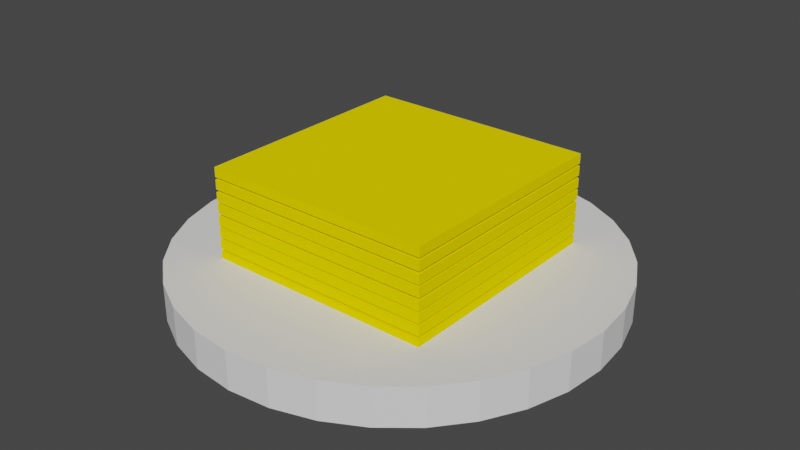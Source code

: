 # Source: cheese_generator.blend  (saved by Blender 2.83.18; exported with 4.5.12 LTS)
import bpy
from mathutils import Matrix  # noqa: F401  (used for matrix-valued properties, if any)

bpy.ops.wm.read_factory_settings(use_empty=True)
scene = bpy.context.scene
scene.name = 'Scene'

# ---- collections
col_collection = bpy.data.collections.new('Collection'); scene.collection.children.link(col_collection)

# ---- materials (node trees are filled in below, after node groups)
mat_material_004 = bpy.data.materials.new('Material.004')
mat_material_004.use_transparent_shadow = False
mat_material_023 = bpy.data.materials.new('Material.023')
mat_material_023.alpha_threshold = 0.0
mat_material_023.use_transparent_shadow = False
mat_material_023.diffuse_color = (1.0, 0.7947, 0.0, 1.0)
mat_material_023.line_color = (0.0, 0.0, 0.0, 1.0)

# ---- material node trees

# ---- world
world_world = bpy.data.worlds.new('World'); scene.world = world_world
world_world.use_nodes = True; world_world.node_tree.nodes.clear()
_N = world_world.node_tree.nodes; _L = world_world.node_tree.links
n0 = _N.new('ShaderNodeOutputWorld'); n0.name = 'World Output'; n0.location = (300, 300)
n1 = _N.new('ShaderNodeBackground'); n1.name = 'Background'; n1.location = (10, 300)
n1.inputs[0].default_value = (0.05088, 0.05088, 0.05088, 1.0)
_L.new(n1.outputs[0], n0.inputs[0])
n0.is_active_output = True
world_world.color = (0.05088, 0.05088, 0.05088)
world_world.use_sun_shadow = False
world_world.sun_shadow_jitter_overblur = 0.0

# ---- meshes
me_cylinder = bpy.data.meshes.new('Cylinder')
me_cylinder.from_pydata([(0.0, -0.01, -0.15), (0.0, 0.01, -0.15), (0.02926, -0.01, -0.1471), (0.02926, 0.01, -0.1471), (0.0574, -0.01, -0.1386), (0.0574, 0.01, -0.1386), (0.08334, -0.01, -0.1247), (0.08334, 0.01, -0.1247), (0.1061, -0.01, -0.1061), (0.1061, 0.01, -0.1061), (0.1247, -0.01, -0.08334), (0.1247, 0.01, -0.08334), (0.1386, -0.01, -0.0574), (0.1386, 0.01, -0.0574), (0.1471, -0.01, -0.02926), (0.1471, 0.01, -0.02926), (0.15, -0.01, -1.089e-08), (0.15, 0.01, -1.176e-08), (0.1471, -0.01, 0.02926), (0.1471, 0.01, 0.02926), (0.1386, -0.01, 0.0574), (0.1386, 0.01, 0.0574), (0.1247, -0.01, 0.08334), (0.1247, 0.01, 0.08334), (0.1061, -0.01, 0.1061), (0.1061, 0.01, 0.1061), (0.08334, -0.01, 0.1247), (0.08334, 0.01, 0.1247), (0.0574, -0.01, 0.1386), (0.0574, 0.01, 0.1386), (0.02926, -0.01, 0.1471), (0.02926, 0.01, 0.1471), (-4.888e-08, -0.01, 0.15), (-4.888e-08, 0.01, 0.15), (-0.02926, -0.01, 0.1471), (-0.02926, 0.01, 0.1471), (-0.0574, -0.01, 0.1386), (-0.0574, 0.01, 0.1386), (-0.08334, -0.01, 0.1247), (-0.08334, 0.01, 0.1247), (-0.1061, -0.01, 0.1061), (-0.1061, 0.01, 0.1061), (-0.1247, -0.01, 0.08334), (-0.1247, 0.01, 0.08334), (-0.1386, -0.01, 0.0574), (-0.1386, 0.01, 0.0574), (-0.1471, -0.01, 0.02926), (-0.1471, 0.01, 0.02926), (-0.15, -0.01, -1.444e-07), (-0.15, 0.01, -1.453e-07), (-0.1471, -0.01, -0.02926), (-0.1471, 0.01, -0.02926), (-0.1386, -0.01, -0.0574), (-0.1386, 0.01, -0.0574), (-0.1247, -0.01, -0.08334), (-0.1247, 0.01, -0.08334), (-0.1061, -0.01, -0.1061), (-0.1061, 0.01, -0.1061), (-0.08334, -0.01, -0.1247), (-0.08334, 0.01, -0.1247), (-0.0574, -0.01, -0.1386), (-0.0574, 0.01, -0.1386), (-0.02926, -0.01, -0.1471), (-0.02926, 0.01, -0.1471)], [], [(0, 1, 3, 2), (2, 3, 5, 4), (4, 5, 7, 6), (6, 7, 9, 8), (8, 9, 11, 10), (10, 11, 13, 12), (12, 13, 15, 14), (14, 15, 17, 16), (16, 17, 19, 18), (18, 19, 21, 20), (20, 21, 23, 22), (22, 23, 25, 24), (24, 25, 27, 26), (26, 27, 29, 28), (28, 29, 31, 30), (30, 31, 33, 32), (32, 33, 35, 34), (34, 35, 37, 36), (36, 37, 39, 38), (38, 39, 41, 40), (40, 41, 43, 42), (42, 43, 45, 44), (44, 45, 47, 46), (46, 47, 49, 48), (48, 49, 51, 50), (50, 51, 53, 52), (52, 53, 55, 54), (54, 55, 57, 56), (56, 57, 59, 58), (58, 59, 61, 60), (3, 1, 63, 61, 59, 57, 55, 53, 51, 49, 47, 45, 43, 41, 39, 37, 35, 33, 31, 29, 27, 25, 23, 21, 19, 17, 15, 13, 11, 9, 7, 5), (60, 61, 63, 62), (62, 63, 1, 0), (0, 2, 4, 6, 8, 10, 12, 14, 16, 18, 20, 22, 24, 26, 28, 30, 32, 34, 36, 38, 40, 42, 44, 46, 48, 50, 52, 54, 56, 58, 60, 62)])
_uv = me_cylinder.uv_layers.new(name='UVMap')
_uv.uv.foreach_set('vector', [1.0, 0.5, 1.0, 1.0, 0.9688, 1.0, 0.9688, 0.5, 0.9688, 0.5, 0.9688, 1.0, 0.9375, 1.0, 0.9375, 0.5, 0.9375, 0.5, 0.9375, 1.0, 0.9062, 1.0, 0.9062, 0.5, 0.9062, 0.5, 0.9062, 1.0, 0.875, 1.0, 0.875, 0.5, 0.875, 0.5, 0.875, 1.0, 0.8438, 1.0, 0.8438, 0.5, 0.8438, 0.5, 0.8438, 1.0, 0.8125, 1.0, 0.8125, 0.5, 0.8125, 0.5, 0.8125, 1.0, 0.7812, 1.0, 0.7812, 0.5, 0.7812, 0.5, 0.7812, 1.0, 0.75, 1.0, 0.75, 0.5, 0.75, 0.5, 0.75, 1.0, 0.7188, 1.0, 0.7188, 0.5, 0.7188, 0.5, 0.7188, 1.0, 0.6875, 1.0, 0.6875, 0.5, 0.6875, 0.5, 0.6875, 1.0, 0.6562, 1.0, 0.6562, 0.5, 0.6562, 0.5, 0.6562, 1.0, 0.625, 1.0, 0.625, 0.5, 0.625, 0.5, 0.625, 1.0, 0.5938, 1.0, 0.5938, 0.5, 0.5938, 0.5, 0.5938, 1.0, 0.5625, 1.0, 0.5625, 0.5, 0.5625, 0.5, 0.5625, 1.0, 0.5312, 1.0, 0.5312, 0.5, 0.5312, 0.5, 0.5312, 1.0, 0.5, 1.0, 0.5, 0.5, 0.5, 0.5, 0.5, 1.0, 0.4688, 1.0, 0.4688, 0.5, 0.4688, 0.5, 0.4688, 1.0, 0.4375, 1.0, 0.4375, 0.5, 0.4375, 0.5, 0.4375, 1.0, 0.4062, 1.0, 0.4062, 0.5, 0.4062, 0.5, 0.4062, 1.0, 0.375, 1.0, 0.375, 0.5, 0.375, 0.5, 0.375, 1.0, 0.3438, 1.0, 0.3438, 0.5, 0.3438, 0.5, 0.3438, 1.0, 0.3125, 1.0, 0.3125, 0.5, 0.3125, 0.5, 0.3125, 1.0, 0.2812, 1.0, 0.2812, 0.5, 0.2812, 0.5, 0.2812, 1.0, 0.25, 1.0, 0.25, 0.5, 0.25, 0.5, 0.25, 1.0, 0.2188, 1.0, 0.2188, 0.5, 0.2188, 0.5, 0.2188, 1.0, 0.1875, 1.0, 0.1875, 0.5, 0.1875, 0.5, 0.1875, 1.0, 0.1562, 1.0, 0.1562, 0.5, 0.1562, 0.5, 0.1562, 1.0, 0.125, 1.0, 0.125, 0.5, 0.125, 0.5, 0.125, 1.0, 0.09375, 1.0, 0.09375, 0.5, 0.09375, 0.5, 0.09375, 1.0, 0.0625, 1.0, 0.0625, 0.5, 0.2968, 0.4854, 0.25, 0.49, 0.2032, 0.4854, 0.1582, 0.4717, 0.1167, 0.4496, 0.08029, 0.4197, 0.05045, 0.3833, 0.02827, 0.3418, 0.01461, 0.2968, 0.01, 0.25, 0.01461, 0.2032, 0.02827, 0.1582, 0.05045, 0.1167, 0.08029, 0.08029, 0.1167, 0.05045, 0.1582, 0.02827, 0.2032, 0.01461, 0.25, 0.01, 0.2968, 0.01461, 0.3418, 0.02827, 0.3833, 0.05045, 0.4197, 0.08029, 0.4496, 0.1167, 0.4717, 0.1582, 0.4854, 0.2032, 0.49, 0.25, 0.4854, 0.2968, 0.4717, 0.3418, 0.4496, 0.3833, 0.4197, 0.4197, 0.3833, 0.4496, 0.3418, 0.4717, 0.0625, 0.5, 0.0625, 1.0, 0.03125, 1.0, 0.03125, 0.5, 0.03125, 0.5, 0.03125, 1.0, 0.0, 1.0, 0.0, 0.5, 0.75, 0.49, 0.7968, 0.4854, 0.8418, 0.4717, 0.8833, 0.4496, 0.9197, 0.4197, 0.9496, 0.3833, 0.9717, 0.3418, 0.9854, 0.2968, 0.99, 0.25, 0.9854, 0.2032, 0.9717, 0.1582, 0.9496, 0.1167, 0.9197, 0.08029, 0.8833, 0.05045, 0.8418, 0.02827, 0.7968, 0.01461, 0.75, 0.01, 0.7032, 0.01461, 0.6582, 0.02827, 0.6167, 0.05045, 0.5803, 0.08029, 0.5504, 0.1167, 0.5283, 0.1582, 0.5146, 0.2032, 0.51, 0.25, 0.5146, 0.2968, 0.5283, 0.3418, 0.5504, 0.3833, 0.5803, 0.4197, 0.6167, 0.4496, 0.6582, 0.4717, 0.7032, 0.4854])
me_cylinder.materials.append(mat_material_004)
me_cylinder.use_remesh_fix_poles = True
me_cylinder.use_remesh_preserve_attributes = False
me_cylinder.use_mirror_vertex_groups = False
me_cylinder.update()
me_cube_007 = bpy.data.meshes.new('Cube.007')
me_cube_007.from_pydata([(1.0, 0.05, -20.0), (1.0, -0.05, -20.0), (1.0, 0.05, 20.0), (1.0, -0.05, 20.0), (-1.0, 0.05, -20.0), (-1.0, -0.05, -20.0), (-1.0, 0.05, 20.0), (-1.0, -0.05, 20.0), (1.0, 0.7938, -20.0), (1.0, 0.6938, -20.0), (1.0, 0.7938, 20.0), (1.0, 0.6938, 20.0), (-1.0, 0.7938, -20.0), (-1.0, 0.6938, -20.0), (-1.0, 0.7938, 20.0), (-1.0, 0.6938, 20.0), (1.0, 0.9192, -20.0), (1.0, 0.8192, -20.0), (1.0, 0.9192, 20.0), (1.0, 0.8192, 20.0), (-1.0, 0.9192, -20.0), (-1.0, 0.8192, -20.0), (-1.0, 0.9192, 20.0), (-1.0, 0.8192, 20.0), (1.0, 0.6663, -20.0), (1.0, 0.5663, -20.0), (1.0, 0.6663, 20.0), (1.0, 0.5663, 20.0), (-1.0, 0.6663, -20.0), (-1.0, 0.5663, -20.0), (-1.0, 0.6663, 20.0), (-1.0, 0.5663, 20.0), (1.0, 0.5465, -20.0), (1.0, 0.4465, -20.0), (1.0, 0.5465, 20.0), (1.0, 0.4465, 20.0), (-1.0, 0.5465, -20.0), (-1.0, 0.4465, -20.0), (-1.0, 0.5465, 20.0), (-1.0, 0.4465, 20.0), (1.0, 0.4185, -20.0), (1.0, 0.3185, -20.0), (1.0, 0.4185, 20.0), (1.0, 0.3185, 20.0), (-1.0, 0.4185, -20.0), (-1.0, 0.3185, -20.0), (-1.0, 0.4185, 20.0), (-1.0, 0.3185, 20.0), (1.0, 0.2999, -20.0), (1.0, 0.1999, -20.0), (1.0, 0.2999, 20.0), (1.0, 0.1999, 20.0), (-1.0, 0.2999, -20.0), (-1.0, 0.1999, -20.0), (-1.0, 0.2999, 20.0), (-1.0, 0.1999, 20.0), (1.0, 0.1769, -20.0), (1.0, 0.07692, -20.0), (1.0, 0.1769, 20.0), (1.0, 0.07692, 20.0), (-1.0, 0.1769, -20.0), (-1.0, 0.07692, -20.0), (-1.0, 0.1769, 20.0), (-1.0, 0.07692, 20.0)], [], [(0, 4, 6, 2), (3, 2, 6, 7), (7, 6, 4, 5), (5, 1, 3, 7), (1, 0, 2, 3), (5, 4, 0, 1), (8, 12, 14, 10), (11, 10, 14, 15), (15, 14, 12, 13), (13, 9, 11, 15), (9, 8, 10, 11), (13, 12, 8, 9), (16, 20, 22, 18), (19, 18, 22, 23), (23, 22, 20, 21), (21, 17, 19, 23), (17, 16, 18, 19), (21, 20, 16, 17), (24, 28, 30, 26), (27, 26, 30, 31), (31, 30, 28, 29), (29, 25, 27, 31), (25, 24, 26, 27), (29, 28, 24, 25), (32, 36, 38, 34), (35, 34, 38, 39), (39, 38, 36, 37), (37, 33, 35, 39), (33, 32, 34, 35), (37, 36, 32, 33), (40, 44, 46, 42), (43, 42, 46, 47), (47, 46, 44, 45), (45, 41, 43, 47), (41, 40, 42, 43), (45, 44, 40, 41), (48, 52, 54, 50), (51, 50, 54, 55), (55, 54, 52, 53), (53, 49, 51, 55), (49, 48, 50, 51), (53, 52, 48, 49), (56, 60, 62, 58), (59, 58, 62, 63), (63, 62, 60, 61), (61, 57, 59, 63), (57, 56, 58, 59), (61, 60, 56, 57)])
_uv = me_cube_007.uv_layers.new(name='UVMap')
_uv.uv.foreach_set('vector', [0.625, 0.5, 0.875, 0.5, 0.875, 0.75, 0.625, 0.75, 0.375, 0.75, 0.625, 0.75, 0.625, 1.0, 0.375, 1.0, 0.375, 0.0, 0.625, 0.0, 0.625, 0.25, 0.375, 0.25, 0.125, 0.5, 0.375, 0.5, 0.375, 0.75, 0.125, 0.75, 0.375, 0.5, 0.625, 0.5, 0.625, 0.75, 0.375, 0.75, 0.375, 0.25, 0.625, 0.25, 0.625, 0.5, 0.375, 0.5, 0.625, 0.5, 0.875, 0.5, 0.875, 0.75, 0.625, 0.75, 0.375, 0.75, 0.625, 0.75, 0.625, 1.0, 0.375, 1.0, 0.375, 0.0, 0.625, 0.0, 0.625, 0.25, 0.375, 0.25, 0.125, 0.5, 0.375, 0.5, 0.375, 0.75, 0.125, 0.75, 0.375, 0.5, 0.625, 0.5, 0.625, 0.75, 0.375, 0.75, 0.375, 0.25, 0.625, 0.25, 0.625, 0.5, 0.375, 0.5, 0.625, 0.5, 0.875, 0.5, 0.875, 0.75, 0.625, 0.75, 0.375, 0.75, 0.625, 0.75, 0.625, 1.0, 0.375, 1.0, 0.375, 0.0, 0.625, 0.0, 0.625, 0.25, 0.375, 0.25, 0.125, 0.5, 0.375, 0.5, 0.375, 0.75, 0.125, 0.75, 0.375, 0.5, 0.625, 0.5, 0.625, 0.75, 0.375, 0.75, 0.375, 0.25, 0.625, 0.25, 0.625, 0.5, 0.375, 0.5, 0.625, 0.5, 0.875, 0.5, 0.875, 0.75, 0.625, 0.75, 0.375, 0.75, 0.625, 0.75, 0.625, 1.0, 0.375, 1.0, 0.375, 0.0, 0.625, 0.0, 0.625, 0.25, 0.375, 0.25, 0.125, 0.5, 0.375, 0.5, 0.375, 0.75, 0.125, 0.75, 0.375, 0.5, 0.625, 0.5, 0.625, 0.75, 0.375, 0.75, 0.375, 0.25, 0.625, 0.25, 0.625, 0.5, 0.375, 0.5, 0.625, 0.5, 0.875, 0.5, 0.875, 0.75, 0.625, 0.75, 0.375, 0.75, 0.625, 0.75, 0.625, 1.0, 0.375, 1.0, 0.375, 0.0, 0.625, 0.0, 0.625, 0.25, 0.375, 0.25, 0.125, 0.5, 0.375, 0.5, 0.375, 0.75, 0.125, 0.75, 0.375, 0.5, 0.625, 0.5, 0.625, 0.75, 0.375, 0.75, 0.375, 0.25, 0.625, 0.25, 0.625, 0.5, 0.375, 0.5, 0.625, 0.5, 0.875, 0.5, 0.875, 0.75, 0.625, 0.75, 0.375, 0.75, 0.625, 0.75, 0.625, 1.0, 0.375, 1.0, 0.375, 0.0, 0.625, 0.0, 0.625, 0.25, 0.375, 0.25, 0.125, 0.5, 0.375, 0.5, 0.375, 0.75, 0.125, 0.75, 0.375, 0.5, 0.625, 0.5, 0.625, 0.75, 0.375, 0.75, 0.375, 0.25, 0.625, 0.25, 0.625, 0.5, 0.375, 0.5, 0.625, 0.5, 0.875, 0.5, 0.875, 0.75, 0.625, 0.75, 0.375, 0.75, 0.625, 0.75, 0.625, 1.0, 0.375, 1.0, 0.375, 0.0, 0.625, 0.0, 0.625, 0.25, 0.375, 0.25, 0.125, 0.5, 0.375, 0.5, 0.375, 0.75, 0.125, 0.75, 0.375, 0.5, 0.625, 0.5, 0.625, 0.75, 0.375, 0.75, 0.375, 0.25, 0.625, 0.25, 0.625, 0.5, 0.375, 0.5, 0.625, 0.5, 0.875, 0.5, 0.875, 0.75, 0.625, 0.75, 0.375, 0.75, 0.625, 0.75, 0.625, 1.0, 0.375, 1.0, 0.375, 0.0, 0.625, 0.0, 0.625, 0.25, 0.375, 0.25, 0.125, 0.5, 0.375, 0.5, 0.375, 0.75, 0.125, 0.75, 0.375, 0.5, 0.625, 0.5, 0.625, 0.75, 0.375, 0.75, 0.375, 0.25, 0.625, 0.25, 0.625, 0.5, 0.375, 0.5])
me_cube_007.materials.append(mat_material_023)
me_cube_007.use_remesh_preserve_volume = False
me_cube_007.use_remesh_preserve_attributes = False
me_cube_007.use_mirror_vertex_groups = False
me_cube_007.update()

# ---- objects
ob_cylinder = bpy.data.objects.new('Cylinder', me_cylinder)
ob_cube_007 = bpy.data.objects.new('Cube.007', me_cube_007)

# ---- transforms, parenting, visibility, modifiers, constraints
ob_cylinder.location = (0.0, 0.0, 0.0)
ob_cylinder.rotation_euler = (1.571, 0.0, 0.0)
ob_cylinder.scale = (0.75, 1.0, 0.75)
ob_cylinder.lineart.crease_threshold = 0.0
ob_cube_007.location = (0.0, 0.0, 0.01131)
ob_cube_007.rotation_euler = (1.571, 0.0, 0.0)
ob_cube_007.scale = (0.06, 0.05, 0.003)
ob_cube_007.lock_rotations_4d = False
ob_cube_007.empty_display_type = 'ARROWS'
ob_cube_007.lineart.crease_threshold = 0.0

# ---- collection membership
col_collection.objects.link(ob_cylinder)
col_collection.objects.link(ob_cube_007)

# ---- scene / render settings (as saved in the file)
scene.frame_start = 1; scene.frame_end = 250; scene.frame_set(1)
scene.render.engine = 'BLENDER_EEVEE_NEXT'
scene.cycles.use_denoising = False
scene.cycles.samples = 128
scene.cycles.sampling_pattern = 'TABULATED_SOBOL'
scene.cycles.use_adaptive_sampling = False
scene.cycles.use_light_tree = False
scene.view_settings.view_transform = 'Filmic'
bpy.context.view_layer.update()

# ---- added for rendering (the .blend has no active camera and no usable light): camera, sun
cam_auto = bpy.data.cameras.new('AutoCamera')
cam_auto.lens = 50.0
cam_auto.sensor_width = 36.0
cam_auto.clip_end = 1000.0
ob_auto_camera = bpy.data.objects.new('AutoCamera', cam_auto)
scene.collection.objects.link(ob_auto_camera)
ob_auto_camera.location = (0.300911, -0.361093, 0.264362)
ob_auto_camera.rotation_euler = (1.09748, -7.21219e-08, 0.694738)
scene.camera = ob_auto_camera
light_auto_sun = bpy.data.lights.new('AutoSun', 'SUN')
light_auto_sun.energy = 3.0
light_auto_sun.angle = 0.0523599
ob_auto_sun = bpy.data.objects.new('AutoSun', light_auto_sun)
scene.collection.objects.link(ob_auto_sun)
ob_auto_sun.rotation_euler = (0.872665, 0.174533, 0.523599)
bpy.context.view_layer.update()

